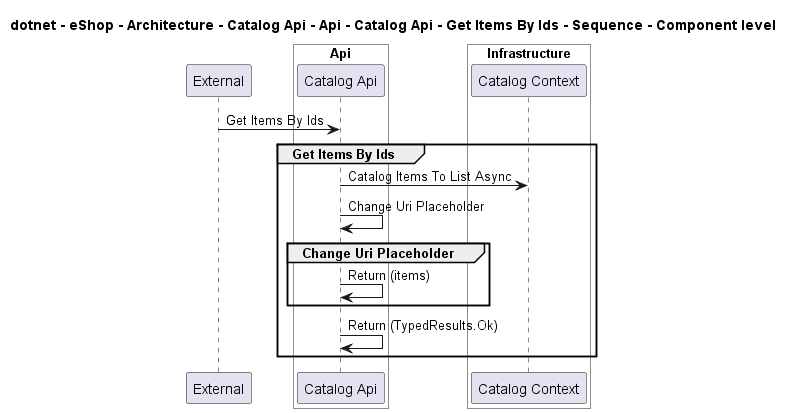

The diagram above was rendered by PlantUML. Its source (embedded in the PNG):
@startuml
!pragma layout smetana

title dotnet - eShop - Architecture - Catalog Api - Api - Catalog Api - Get Items By Ids - Sequence - Component level

participant "External" as C4InterFlow.SoftwareSystems.ExternalSystem

box "Catalog Api" #White
    
box "Api" #White
    participant "Catalog Api" as dotnet.eShop.Architecture.SoftwareSystems.CatalogApi.Containers.Api.Components.CatalogApi
end box

    
box "Infrastructure" #White
    participant "Catalog Context" as dotnet.eShop.Architecture.SoftwareSystems.CatalogApi.Containers.Infrastructure.Components.CatalogContext
end box

end box


C4InterFlow.SoftwareSystems.ExternalSystem -> dotnet.eShop.Architecture.SoftwareSystems.CatalogApi.Containers.Api.Components.CatalogApi : Get Items By Ids
group Get Items By Ids
dotnet.eShop.Architecture.SoftwareSystems.CatalogApi.Containers.Api.Components.CatalogApi -> dotnet.eShop.Architecture.SoftwareSystems.CatalogApi.Containers.Infrastructure.Components.CatalogContext : Catalog Items To List Async
dotnet.eShop.Architecture.SoftwareSystems.CatalogApi.Containers.Api.Components.CatalogApi -> dotnet.eShop.Architecture.SoftwareSystems.CatalogApi.Containers.Api.Components.CatalogApi : Change Uri Placeholder
group Change Uri Placeholder
dotnet.eShop.Architecture.SoftwareSystems.CatalogApi.Containers.Api.Components.CatalogApi -> dotnet.eShop.Architecture.SoftwareSystems.CatalogApi.Containers.Api.Components.CatalogApi : Return (items)
end
dotnet.eShop.Architecture.SoftwareSystems.CatalogApi.Containers.Api.Components.CatalogApi -> dotnet.eShop.Architecture.SoftwareSystems.CatalogApi.Containers.Api.Components.CatalogApi : Return (TypedResults.Ok)
end


@enduml